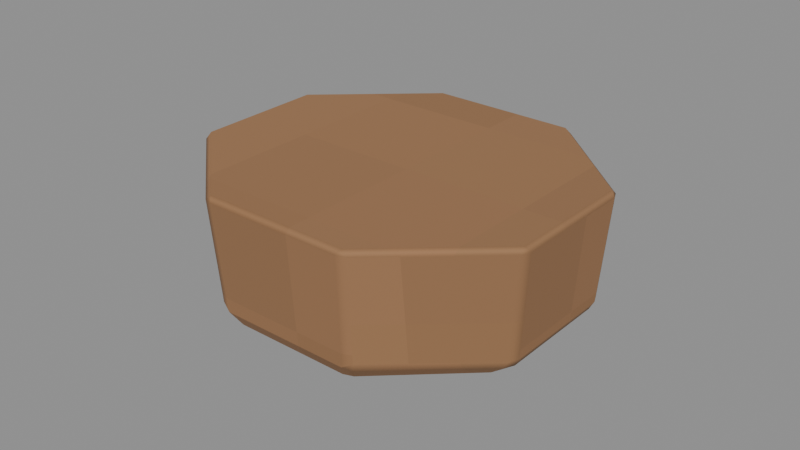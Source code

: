# Source: Stopper.blend  (saved by Blender 4.3.34; exported with 4.5.12 LTS)
import bpy
from mathutils import Matrix  # noqa: F401  (used for matrix-valued properties, if any)

bpy.ops.wm.read_factory_settings(use_empty=True)
scene = bpy.context.scene
scene.name = 'Isolated part'

# ---- collections
col_part_stopper = bpy.data.collections.new('Part.Stopper'); scene.collection.children.link(col_part_stopper)

# ---- images (referenced by path relative to the original .blend; pixels are not part of the script)
import os
ASSET_DIR = os.environ.get("B2B_ASSET_DIR", "")  # directory of the original .blend (textures are referenced by path, not embedded)
HERE = os.path.dirname(os.path.abspath(__file__))  # packed textures are extracted next to this script under _unpacked/

def load_image(name, relpath, width, height, colorspace="sRGB"):
    """Load a texture the original file referenced (path relative to the .blend, or extracted next to this script)."""
    p = next((c for c in (os.path.join(HERE, relpath), os.path.join(ASSET_DIR, relpath)) if relpath and os.path.exists(c)), "")
    if p:
        img = bpy.data.images.load(p, check_existing=True)
        img.name = name
    else:  # same state as the original file: an image datablock whose file is absent (Cycles renders it pink)
        img = bpy.data.images.new(name, width, height)
        img.source = "FILE"
        img.filepath = "//" + (relpath or name)
    img.colorspace_settings.name = colorspace
    return img
img_minecraft___cork_stopper = load_image('Minecraft • Cork stopper', '_unpacked/Cork_stopper.89e3b71c.png', 32, 32, 'sRGB')

# ---- materials (node trees are filled in below, after node groups)
mat_minecraft___cork_stopper = bpy.data.materials.new('Minecraft / Cork stopper')
mat_minecraft___cork_stopper.diffuse_color = (0.6039, 0.4431, 0.3059, 1.0)

# ---- material node trees
mat_minecraft___cork_stopper.use_nodes = True; mat_minecraft___cork_stopper.node_tree.nodes.clear()
_N = mat_minecraft___cork_stopper.node_tree.nodes; _L = mat_minecraft___cork_stopper.node_tree.links
n0 = _N.new('ShaderNodeBsdfPrincipled'); n0.name = 'Principled BSDF'; n0.location = (10, 300)
n0.inputs[2].default_value = 0.85
n1 = _N.new('ShaderNodeOutputMaterial'); n1.name = 'Material Output'; n1.location = (300, 300)
n2 = _N.new('ShaderNodeTexImage'); n2.name = 'Image Texture'; n2.location = (-580, 280)
n2.image = img_minecraft___cork_stopper
n2.interpolation = 'Closest'
_L.new(n0.outputs[0], n1.inputs[0])
_L.new(n2.outputs[0], n0.inputs[0])
n1.is_active_output = True

# ---- meshes
me_baywashbottle_stopper_001 = bpy.data.meshes.new('BayWashBottle.Stopper.001')
me_baywashbottle_stopper_001.from_pydata([(0.04804, 0.01875, 0.0), (0.0199, 0.04527, 0.0), (-0.0199, 0.04527, 0.0), (-0.04804, 0.01875, 0.0), (-0.04804, -0.01875, 0.0), (-0.0199, -0.04527, 0.0), (0.0199, -0.04527, 0.0), (0.04804, -0.01875, 0.0), (0.05543, 0.02028, 0.006), (0.02296, 0.04897, 0.006), (-0.02296, 0.04897, 0.006), (-0.05543, 0.02028, 0.006), (-0.05543, -0.02028, 0.006), (-0.02296, -0.04897, 0.006), (0.02296, -0.04897, 0.006), (0.05543, -0.02028, 0.006), (0.0582, 0.02143, 0.042), (0.02411, 0.05174, 0.042), (-0.02411, 0.05174, 0.042), (-0.0582, 0.02143, 0.042), (-0.0582, -0.02143, 0.042), (-0.02411, -0.05174, 0.042), (0.02411, -0.05174, 0.042), (0.0582, -0.02143, 0.042)], [], [(7, 6, 5, 4, 3, 2, 1, 0), (0, 1, 9, 8), (1, 2, 10, 9), (2, 3, 11, 10), (3, 4, 12, 11), (4, 5, 13, 12), (5, 6, 14, 13), (6, 7, 15, 14), (7, 0, 8, 15), (8, 9, 17, 16), (9, 10, 18, 17), (10, 11, 19, 18), (11, 12, 20, 19), (12, 13, 21, 20), (13, 14, 22, 21), (14, 15, 23, 22), (15, 8, 16, 23), (16, 17, 18, 19, 20, 21, 22, 23)])
_uv = me_baywashbottle_stopper_001.uv_layers.new(name='UV0.Surface')
_uv.uv.foreach_set('vector', [0.9714, 0.08203, 0.9488, 0.06082, 0.917, 0.06082, 0.8945, 0.08203, 0.8945, 0.112, 0.917, 0.1333, 0.9488, 0.1333, 0.9714, 0.112, 0.9714, 0.112, 0.9488, 0.1333, 0.9513, 0.1362, 0.9773, 0.1133, 0.9488, 0.3978, 0.917, 0.3978, 0.9146, 0.4026, 0.9513, 0.4026, 0.917, 0.1333, 0.8945, 0.112, 0.8886, 0.1133, 0.9146, 0.1362, 0.9479, 0.0586, 0.9179, 0.0586, 0.9167, 0.05269, 0.9491, 0.05269, 0.8945, 0.08203, 0.917, 0.06082, 0.9146, 0.05786, 0.8886, 0.08081, 0.917, 0.3978, 0.9488, 0.3978, 0.9513, 0.4026, 0.9146, 0.4026, 0.9488, 0.06082, 0.9714, 0.08203, 0.9773, 0.08081, 0.9513, 0.05786, 0.9179, 0.1355, 0.9479, 0.1355, 0.9491, 0.1414, 0.9167, 0.1414, 1.239, 0.1414, 1.239, 0.1154, 1.267, 0.1163, 1.267, 0.1436, 0.9513, 0.4026, 0.9146, 0.4026, 0.9136, 0.4314, 0.9522, 0.4314, 1.239, 0.07867, 1.239, 0.05269, 1.267, 0.05047, 1.267, 0.07775, 0.9491, 0.4026, 0.9167, 0.4026, 0.9158, 0.4314, 0.9501, 0.4314, 1.239, 0.05269, 1.239, 0.07867, 1.267, 0.07775, 1.267, 0.05047, 0.9146, 0.4026, 0.9513, 0.4026, 0.9522, 0.4314, 0.9136, 0.4314, 1.239, 0.1154, 1.239, 0.1414, 1.267, 0.1436, 1.267, 0.1163, 0.9167, 0.4026, 0.9491, 0.4026, 0.9501, 0.4314, 0.9158, 0.4314, 0.9795, 0.1142, 0.9522, 0.1384, 0.9136, 0.1384, 0.8864, 0.1142, 0.8864, 0.07989, 0.9136, 0.05564, 0.9522, 0.05564, 0.9795, 0.07989])
_uv.active_render = True
_uv = me_baywashbottle_stopper_001.uv_layers.new(name='UV1.Paint')
_uv.uv.foreach_set('vector', [0.8175, 0.9357, 0.7888, 0.9053, 0.7888, 0.8623, 0.8175, 0.8319, 0.8582, 0.8319, 0.887, 0.8623, 0.887, 0.9053, 0.8582, 0.9357, 0.6834, 0.5417, 0.6835, 0.5, 0.6903, 0.4998, 0.6904, 0.5466, 0.9361, 0.2978, 0.9374, 0.2656, 0.9443, 0.2656, 0.9428, 0.3028, 0.9374, 0.2656, 0.9361, 0.2239, 0.943, 0.2188, 0.9443, 0.2656, 0.8582, 0.8319, 0.8175, 0.8319, 0.8159, 0.8239, 0.8599, 0.8239, 0.7406, 0.5417, 0.7407, 0.5, 0.7476, 0.4998, 0.7476, 0.5466, 0.4354, 0.9757, 0.4367, 0.9435, 0.4436, 0.9435, 0.4421, 0.9807, 0.4367, 0.9435, 0.4354, 0.9018, 0.4423, 0.8967, 0.4436, 0.9435, 0.8175, 0.9357, 0.8582, 0.9357, 0.8599, 0.9437, 0.8159, 0.9437, 0.6904, 0.5466, 0.6903, 0.4998, 0.7295, 0.4988, 0.7295, 0.548, 0.9428, 0.3028, 0.9443, 0.2656, 0.9835, 0.2655, 0.982, 0.3046, 0.9443, 0.2656, 0.943, 0.2188, 0.9821, 0.2163, 0.9835, 0.2655, 0.943, 0.2188, 0.9396, 0.1898, 0.9786, 0.1856, 0.9821, 0.2163, 0.7476, 0.5466, 0.7476, 0.4998, 0.7868, 0.4988, 0.7868, 0.548, 0.4421, 0.9807, 0.4436, 0.9435, 0.4828, 0.9434, 0.4812, 0.9825, 0.4436, 0.9435, 0.4423, 0.8967, 0.4814, 0.8942, 0.4828, 0.9434, 0.4423, 0.8967, 0.4389, 0.8677, 0.4778, 0.8635, 0.4814, 0.8942, 0.9009, 0.3422, 0.9338, 0.379, 0.9338, 0.4311, 0.9009, 0.468, 0.8544, 0.468, 0.8215, 0.4311, 0.8215, 0.379, 0.8544, 0.3422])
me_baywashbottle_stopper_001.materials.append(mat_minecraft___cork_stopper)
me_baywashbottle_stopper_001.update()

# ---- objects
ob_stopper = bpy.data.objects.new('Stopper', me_baywashbottle_stopper_001)

# ---- transforms, parenting, visibility, modifiers, constraints
ob_stopper.location = (0.0, 0.0, 0.0)
_m = ob_stopper.modifiers.new('Hand-finished edges', 'BEVEL')
_m.width = 0.0017
_m.width_pct = 0.0017
_m.harden_normals = True

# ---- collection membership
col_part_stopper.objects.link(ob_stopper)

# ---- scene / render settings (as saved in the file)
scene.frame_start = 1; scene.frame_end = 250; scene.frame_set(1)
scene.render.engine = 'BLENDER_EEVEE_NEXT'
scene.render.image_settings.exr_codec = 'NONE'
scene.render.simplify_subdivision_render = 0
scene.render.simplify_child_particles_render = 0.0
scene.eevee.use_volume_custom_range = False
scene.eevee.use_fast_gi = False
scene.eevee.use_shadows = False
scene.view_settings.white_balance_temperature = 0.0
scene.view_settings.white_balance_tint = 0.0
scene.view_settings.white_balance_whitepoint = (2.97, 0.5193, -0.0414)
bpy.context.view_layer.update()

# ---- added for rendering (the .blend has no active camera and no usable light): camera, sun + grey world if the file has none
cam_auto = bpy.data.cameras.new('AutoCamera')
cam_auto.lens = 50.0
cam_auto.sensor_width = 36.0
cam_auto.clip_end = 1000.0
ob_auto_camera = bpy.data.objects.new('AutoCamera', cam_auto)
scene.collection.objects.link(ob_auto_camera)
ob_auto_camera.location = (0.185045, -0.222054, 0.169036)
ob_auto_camera.rotation_euler = (1.09748, -7.21219e-08, 0.694738)
scene.camera = ob_auto_camera
light_auto_sun = bpy.data.lights.new('AutoSun', 'SUN')
light_auto_sun.energy = 3.0
light_auto_sun.angle = 0.0523599
ob_auto_sun = bpy.data.objects.new('AutoSun', light_auto_sun)
scene.collection.objects.link(ob_auto_sun)
ob_auto_sun.rotation_euler = (0.872665, 0.174533, 0.523599)
if scene.world is None:
    world_auto = bpy.data.worlds.new('AutoWorld')
    world_auto.color = (0.3, 0.3, 0.3)
    scene.world = world_auto
bpy.context.view_layer.update()
